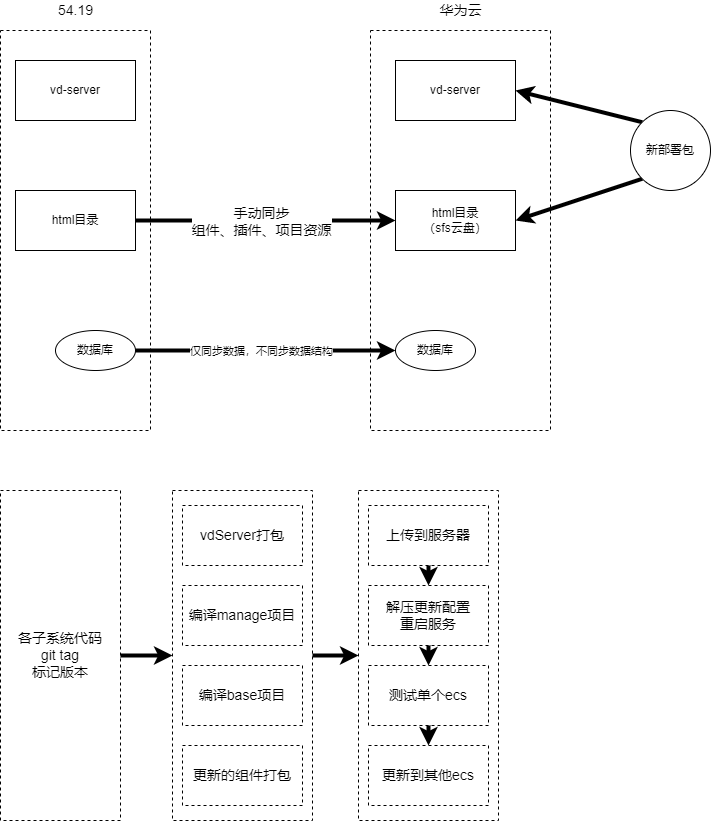

The diagram above was exported from draw.io. Its source (the exported page's mxGraphModel, read from the mxfile embedded in the PNG):
<mxGraphModel dx="891" dy="639" grid="1" gridSize="10" guides="1" tooltips="1" connect="1" arrows="1" fold="1" page="1" pageScale="1" pageWidth="827" pageHeight="1169" math="0" shadow="0">
  <root>
    <mxCell id="0" />
    <mxCell id="1" parent="0" />
    <mxCell id="33" value="" style="whiteSpace=wrap;html=1;dashed=1;fontSize=14;fillColor=none;" vertex="1" parent="1">
      <mxGeometry x="428" y="760" width="140" height="330" as="geometry" />
    </mxCell>
    <mxCell id="17" value="" style="whiteSpace=wrap;html=1;dashed=1;fillColor=none;" vertex="1" parent="1">
      <mxGeometry x="440" y="300" width="180" height="400" as="geometry" />
    </mxCell>
    <mxCell id="5" style="edgeStyle=none;html=1;exitX=1;exitY=0.5;exitDx=0;exitDy=0;entryX=0;entryY=0.5;entryDx=0;entryDy=0;strokeWidth=4;" edge="1" parent="1" source="3" target="4">
      <mxGeometry relative="1" as="geometry">
        <Array as="points">
          <mxPoint x="355" y="490" />
        </Array>
      </mxGeometry>
    </mxCell>
    <mxCell id="20" value="手动同步&lt;br&gt;组件、插件、项目资源" style="edgeLabel;html=1;align=center;verticalAlign=middle;resizable=0;points=[];fontSize=14;" vertex="1" connectable="0" parent="5">
      <mxGeometry x="-0.1747" relative="1" as="geometry">
        <mxPoint x="18" as="offset" />
      </mxGeometry>
    </mxCell>
    <mxCell id="3" value="html目录" style="whiteSpace=wrap;html=1;" vertex="1" parent="1">
      <mxGeometry x="85" y="460" width="120" height="60" as="geometry" />
    </mxCell>
    <mxCell id="4" value="html目录&lt;br&gt;（sfs云盘）" style="whiteSpace=wrap;html=1;" vertex="1" parent="1">
      <mxGeometry x="465" y="460" width="120" height="60" as="geometry" />
    </mxCell>
    <mxCell id="8" style="edgeStyle=none;html=1;entryX=0;entryY=0.5;entryDx=0;entryDy=0;strokeWidth=4;" edge="1" parent="1" source="6" target="7">
      <mxGeometry relative="1" as="geometry" />
    </mxCell>
    <mxCell id="9" value="仅同步数据，不同步数据结构" style="edgeLabel;html=1;align=center;verticalAlign=middle;resizable=0;points=[];" vertex="1" connectable="0" parent="8">
      <mxGeometry x="-0.28" y="-2" relative="1" as="geometry">
        <mxPoint x="32" y="-2" as="offset" />
      </mxGeometry>
    </mxCell>
    <mxCell id="6" value="数据库" style="ellipse;whiteSpace=wrap;html=1;" vertex="1" parent="1">
      <mxGeometry x="125" y="600" width="80" height="40" as="geometry" />
    </mxCell>
    <mxCell id="7" value="数据库" style="ellipse;whiteSpace=wrap;html=1;" vertex="1" parent="1">
      <mxGeometry x="465" y="600" width="80" height="40" as="geometry" />
    </mxCell>
    <mxCell id="12" style="edgeStyle=none;html=1;entryX=1;entryY=0.5;entryDx=0;entryDy=0;strokeWidth=4;exitX=0;exitY=0;exitDx=0;exitDy=0;" edge="1" parent="1" source="11" target="13">
      <mxGeometry relative="1" as="geometry">
        <mxPoint x="690" y="390" as="sourcePoint" />
        <mxPoint x="525" y="330" as="targetPoint" />
      </mxGeometry>
    </mxCell>
    <mxCell id="15" style="edgeStyle=none;html=1;entryX=1;entryY=0.5;entryDx=0;entryDy=0;strokeWidth=4;exitX=0;exitY=1;exitDx=0;exitDy=0;" edge="1" parent="1" source="11" target="4">
      <mxGeometry relative="1" as="geometry">
        <mxPoint x="700" y="420" as="sourcePoint" />
        <Array as="points" />
      </mxGeometry>
    </mxCell>
    <mxCell id="11" value="新部署包" style="ellipse;whiteSpace=wrap;html=1;" vertex="1" parent="1">
      <mxGeometry x="700" y="380" width="80" height="80" as="geometry" />
    </mxCell>
    <mxCell id="13" value="vd-server" style="whiteSpace=wrap;html=1;" vertex="1" parent="1">
      <mxGeometry x="465" y="330" width="120" height="60" as="geometry" />
    </mxCell>
    <mxCell id="14" value="vd-server" style="whiteSpace=wrap;html=1;" vertex="1" parent="1">
      <mxGeometry x="85" y="330" width="120" height="60" as="geometry" />
    </mxCell>
    <mxCell id="16" value="" style="whiteSpace=wrap;html=1;dashed=1;fillColor=none;" vertex="1" parent="1">
      <mxGeometry x="70" y="300" width="150" height="400" as="geometry" />
    </mxCell>
    <mxCell id="18" value="54.19" style="text;html=1;resizable=0;autosize=1;align=center;verticalAlign=middle;points=[];fillColor=none;strokeColor=none;rounded=0;dashed=1;fontSize=14;" vertex="1" parent="1">
      <mxGeometry x="120" y="270" width="50" height="20" as="geometry" />
    </mxCell>
    <mxCell id="19" value="华为云" style="text;html=1;resizable=0;autosize=1;align=center;verticalAlign=middle;points=[];fillColor=none;strokeColor=none;rounded=0;dashed=1;fontSize=14;" vertex="1" parent="1">
      <mxGeometry x="500" y="270" width="60" height="20" as="geometry" />
    </mxCell>
    <mxCell id="21" value="vdServer打包" style="whiteSpace=wrap;html=1;dashed=1;fontSize=14;fillColor=none;" vertex="1" parent="1">
      <mxGeometry x="252" y="775" width="120" height="60" as="geometry" />
    </mxCell>
    <mxCell id="22" value="编译manage项目" style="whiteSpace=wrap;html=1;dashed=1;fontSize=14;fillColor=none;" vertex="1" parent="1">
      <mxGeometry x="252" y="855" width="120" height="60" as="geometry" />
    </mxCell>
    <mxCell id="23" value="编译base项目" style="whiteSpace=wrap;html=1;dashed=1;fontSize=14;fillColor=none;" vertex="1" parent="1">
      <mxGeometry x="252" y="935" width="120" height="60" as="geometry" />
    </mxCell>
    <mxCell id="38" style="edgeStyle=none;html=1;exitX=1;exitY=0.5;exitDx=0;exitDy=0;entryX=0;entryY=0.5;entryDx=0;entryDy=0;fontSize=14;strokeWidth=4;" edge="1" parent="1" source="24" target="26">
      <mxGeometry relative="1" as="geometry" />
    </mxCell>
    <mxCell id="24" value="各子系统代码&lt;br&gt;git tag&lt;br&gt;标记版本" style="whiteSpace=wrap;html=1;dashed=1;fontSize=14;fillColor=none;" vertex="1" parent="1">
      <mxGeometry x="70" y="760" width="120" height="330" as="geometry" />
    </mxCell>
    <mxCell id="25" value="更新的组件打包" style="whiteSpace=wrap;html=1;dashed=1;fontSize=14;fillColor=none;" vertex="1" parent="1">
      <mxGeometry x="252" y="1015" width="120" height="60" as="geometry" />
    </mxCell>
    <mxCell id="37" style="edgeStyle=none;html=1;exitX=1;exitY=0.5;exitDx=0;exitDy=0;entryX=0;entryY=0.5;entryDx=0;entryDy=0;fontSize=14;strokeWidth=4;" edge="1" parent="1" source="26" target="33">
      <mxGeometry relative="1" as="geometry" />
    </mxCell>
    <mxCell id="26" value="" style="whiteSpace=wrap;html=1;dashed=1;fontSize=14;fillColor=none;" vertex="1" parent="1">
      <mxGeometry x="242" y="760" width="140" height="330" as="geometry" />
    </mxCell>
    <mxCell id="34" style="edgeStyle=none;html=1;exitX=0.5;exitY=1;exitDx=0;exitDy=0;entryX=0.5;entryY=0;entryDx=0;entryDy=0;fontSize=14;strokeWidth=4;" edge="1" parent="1" source="29" target="30">
      <mxGeometry relative="1" as="geometry" />
    </mxCell>
    <mxCell id="29" value="上传到服务器" style="whiteSpace=wrap;html=1;dashed=1;fontSize=14;fillColor=none;" vertex="1" parent="1">
      <mxGeometry x="438" y="775" width="120" height="60" as="geometry" />
    </mxCell>
    <mxCell id="35" style="edgeStyle=none;html=1;exitX=0.5;exitY=1;exitDx=0;exitDy=0;entryX=0.5;entryY=0;entryDx=0;entryDy=0;fontSize=14;strokeWidth=4;" edge="1" parent="1" source="30" target="31">
      <mxGeometry relative="1" as="geometry" />
    </mxCell>
    <mxCell id="30" value="解压更新配置&lt;br&gt;重启服务" style="whiteSpace=wrap;html=1;dashed=1;fontSize=14;fillColor=none;" vertex="1" parent="1">
      <mxGeometry x="438" y="855" width="120" height="60" as="geometry" />
    </mxCell>
    <mxCell id="36" style="edgeStyle=none;html=1;exitX=0.5;exitY=1;exitDx=0;exitDy=0;entryX=0.5;entryY=0;entryDx=0;entryDy=0;fontSize=14;strokeWidth=4;" edge="1" parent="1" source="31" target="32">
      <mxGeometry relative="1" as="geometry" />
    </mxCell>
    <mxCell id="31" value="测试单个ecs" style="whiteSpace=wrap;html=1;dashed=1;fontSize=14;fillColor=none;" vertex="1" parent="1">
      <mxGeometry x="438" y="935" width="120" height="60" as="geometry" />
    </mxCell>
    <mxCell id="32" value="更新到其他ecs" style="whiteSpace=wrap;html=1;dashed=1;fontSize=14;fillColor=none;" vertex="1" parent="1">
      <mxGeometry x="438" y="1015" width="120" height="60" as="geometry" />
    </mxCell>
  </root>
</mxGraphModel>